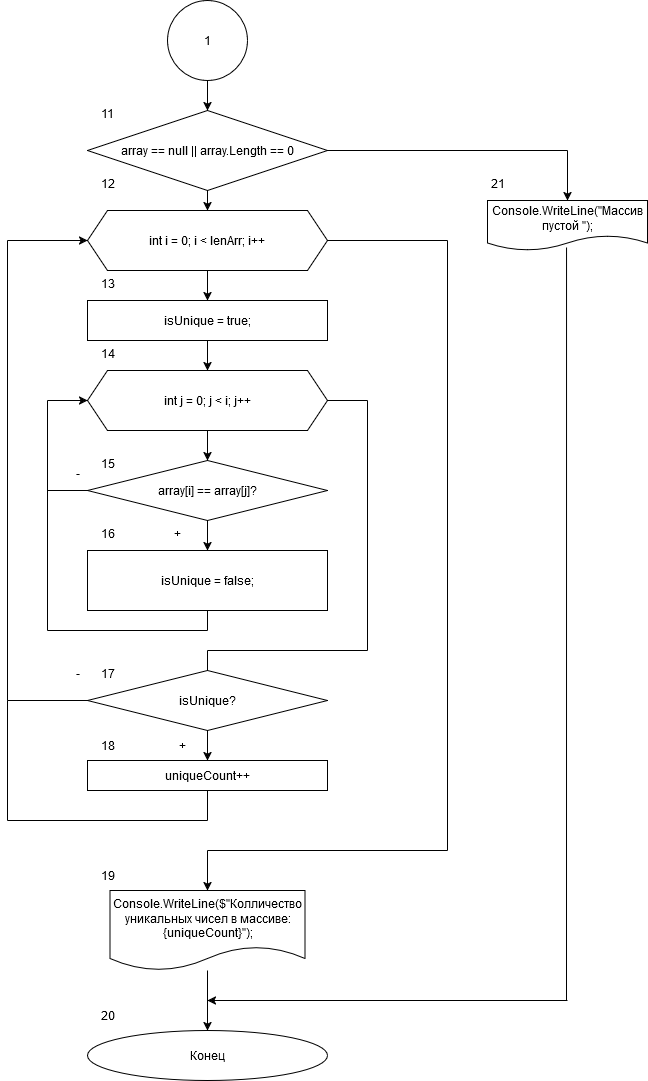

The diagram above was exported from draw.io. Its source (the exported page's mxGraphModel, read from the mxfile embedded in the PNG):
<mxGraphModel dx="1434" dy="782" grid="1" gridSize="10" guides="1" tooltips="1" connect="1" arrows="1" fold="1" page="1" pageScale="1" pageWidth="827" pageHeight="1169" math="0" shadow="0">
  <root>
    <mxCell id="0" />
    <mxCell id="1" parent="0" />
    <mxCell id="av0RyV1UPgV7YaOdiBXx-3" style="edgeStyle=orthogonalEdgeStyle;rounded=0;orthogonalLoop=1;jettySize=auto;html=1;entryX=0.5;entryY=0;entryDx=0;entryDy=0;" parent="1" source="av0RyV1UPgV7YaOdiBXx-1" target="av0RyV1UPgV7YaOdiBXx-2" edge="1">
      <mxGeometry relative="1" as="geometry" />
    </mxCell>
    <mxCell id="av0RyV1UPgV7YaOdiBXx-1" value="1" style="ellipse;whiteSpace=wrap;html=1;aspect=fixed;" parent="1" vertex="1">
      <mxGeometry x="360" y="40" width="80" height="80" as="geometry" />
    </mxCell>
    <mxCell id="av0RyV1UPgV7YaOdiBXx-5" style="edgeStyle=orthogonalEdgeStyle;rounded=0;orthogonalLoop=1;jettySize=auto;html=1;entryX=0.5;entryY=0;entryDx=0;entryDy=0;" parent="1" source="av0RyV1UPgV7YaOdiBXx-2" target="av0RyV1UPgV7YaOdiBXx-6" edge="1">
      <mxGeometry relative="1" as="geometry">
        <mxPoint x="400" y="290" as="targetPoint" />
      </mxGeometry>
    </mxCell>
    <mxCell id="av0RyV1UPgV7YaOdiBXx-2" value="array == null || array.Length == 0" style="rhombus;whiteSpace=wrap;html=1;" parent="1" vertex="1">
      <mxGeometry x="280" y="150" width="240" height="80" as="geometry" />
    </mxCell>
    <mxCell id="av0RyV1UPgV7YaOdiBXx-9" style="edgeStyle=orthogonalEdgeStyle;rounded=0;orthogonalLoop=1;jettySize=auto;html=1;" parent="1" source="av0RyV1UPgV7YaOdiBXx-6" target="av0RyV1UPgV7YaOdiBXx-8" edge="1">
      <mxGeometry relative="1" as="geometry" />
    </mxCell>
    <mxCell id="av0RyV1UPgV7YaOdiBXx-6" value="int i = 0; i &amp;lt; lenArr; i++" style="shape=hexagon;perimeter=hexagonPerimeter2;whiteSpace=wrap;html=1;fixedSize=1;" parent="1" vertex="1">
      <mxGeometry x="280" y="250" width="240" height="60" as="geometry" />
    </mxCell>
    <mxCell id="av0RyV1UPgV7YaOdiBXx-14" style="edgeStyle=orthogonalEdgeStyle;rounded=0;orthogonalLoop=1;jettySize=auto;html=1;" parent="1" source="av0RyV1UPgV7YaOdiBXx-8" target="av0RyV1UPgV7YaOdiBXx-10" edge="1">
      <mxGeometry relative="1" as="geometry" />
    </mxCell>
    <mxCell id="av0RyV1UPgV7YaOdiBXx-8" value="isUnique = true;" style="rounded=0;whiteSpace=wrap;html=1;" parent="1" vertex="1">
      <mxGeometry x="280" y="340" width="240" height="40" as="geometry" />
    </mxCell>
    <mxCell id="av0RyV1UPgV7YaOdiBXx-13" style="edgeStyle=orthogonalEdgeStyle;rounded=0;orthogonalLoop=1;jettySize=auto;html=1;entryX=0.5;entryY=0;entryDx=0;entryDy=0;" parent="1" source="av0RyV1UPgV7YaOdiBXx-10" target="av0RyV1UPgV7YaOdiBXx-11" edge="1">
      <mxGeometry relative="1" as="geometry" />
    </mxCell>
    <mxCell id="av0RyV1UPgV7YaOdiBXx-10" value="int j = 0; j &amp;lt; i; j++" style="shape=hexagon;perimeter=hexagonPerimeter2;whiteSpace=wrap;html=1;fixedSize=1;" parent="1" vertex="1">
      <mxGeometry x="280" y="410" width="240" height="60" as="geometry" />
    </mxCell>
    <mxCell id="av0RyV1UPgV7YaOdiBXx-16" style="edgeStyle=orthogonalEdgeStyle;rounded=0;orthogonalLoop=1;jettySize=auto;html=1;" parent="1" source="av0RyV1UPgV7YaOdiBXx-11" target="av0RyV1UPgV7YaOdiBXx-15" edge="1">
      <mxGeometry relative="1" as="geometry" />
    </mxCell>
    <mxCell id="av0RyV1UPgV7YaOdiBXx-11" value="array[i] == array[j]?" style="rhombus;whiteSpace=wrap;html=1;" parent="1" vertex="1">
      <mxGeometry x="280" y="500" width="240" height="60" as="geometry" />
    </mxCell>
    <mxCell id="av0RyV1UPgV7YaOdiBXx-15" value="isUnique = false;" style="rounded=0;whiteSpace=wrap;html=1;" parent="1" vertex="1">
      <mxGeometry x="280" y="590" width="240" height="60" as="geometry" />
    </mxCell>
    <mxCell id="av0RyV1UPgV7YaOdiBXx-17" value="" style="endArrow=none;html=1;rounded=0;entryX=0.5;entryY=1;entryDx=0;entryDy=0;" parent="1" target="av0RyV1UPgV7YaOdiBXx-15" edge="1">
      <mxGeometry width="50" height="50" relative="1" as="geometry">
        <mxPoint x="400" y="670" as="sourcePoint" />
        <mxPoint x="400" y="730" as="targetPoint" />
      </mxGeometry>
    </mxCell>
    <mxCell id="av0RyV1UPgV7YaOdiBXx-18" value="" style="endArrow=none;html=1;rounded=0;" parent="1" edge="1">
      <mxGeometry width="50" height="50" relative="1" as="geometry">
        <mxPoint x="240" y="670" as="sourcePoint" />
        <mxPoint x="400" y="670" as="targetPoint" />
      </mxGeometry>
    </mxCell>
    <mxCell id="av0RyV1UPgV7YaOdiBXx-19" value="" style="endArrow=none;html=1;rounded=0;" parent="1" edge="1">
      <mxGeometry width="50" height="50" relative="1" as="geometry">
        <mxPoint x="240" y="670" as="sourcePoint" />
        <mxPoint x="240" y="440" as="targetPoint" />
      </mxGeometry>
    </mxCell>
    <mxCell id="av0RyV1UPgV7YaOdiBXx-21" value="" style="endArrow=classic;html=1;rounded=0;entryX=0;entryY=0.5;entryDx=0;entryDy=0;" parent="1" target="av0RyV1UPgV7YaOdiBXx-10" edge="1">
      <mxGeometry width="50" height="50" relative="1" as="geometry">
        <mxPoint x="240" y="440" as="sourcePoint" />
        <mxPoint x="180" y="430" as="targetPoint" />
      </mxGeometry>
    </mxCell>
    <mxCell id="av0RyV1UPgV7YaOdiBXx-22" value="" style="endArrow=none;html=1;rounded=0;exitX=1;exitY=0.5;exitDx=0;exitDy=0;" parent="1" source="av0RyV1UPgV7YaOdiBXx-10" edge="1">
      <mxGeometry width="50" height="50" relative="1" as="geometry">
        <mxPoint x="620" y="450" as="sourcePoint" />
        <mxPoint x="560" y="440" as="targetPoint" />
      </mxGeometry>
    </mxCell>
    <mxCell id="av0RyV1UPgV7YaOdiBXx-23" value="" style="endArrow=none;html=1;rounded=0;" parent="1" edge="1">
      <mxGeometry width="50" height="50" relative="1" as="geometry">
        <mxPoint x="560" y="690" as="sourcePoint" />
        <mxPoint x="560" y="440" as="targetPoint" />
        <Array as="points">
          <mxPoint x="560" y="570" />
        </Array>
      </mxGeometry>
    </mxCell>
    <mxCell id="av0RyV1UPgV7YaOdiBXx-24" value="" style="endArrow=none;html=1;rounded=0;" parent="1" edge="1">
      <mxGeometry width="50" height="50" relative="1" as="geometry">
        <mxPoint x="400" y="690" as="sourcePoint" />
        <mxPoint x="560" y="690" as="targetPoint" />
      </mxGeometry>
    </mxCell>
    <mxCell id="av0RyV1UPgV7YaOdiBXx-25" value="" style="endArrow=classic;html=1;rounded=0;" parent="1" edge="1">
      <mxGeometry width="50" height="50" relative="1" as="geometry">
        <mxPoint x="400" y="690" as="sourcePoint" />
        <mxPoint x="400" y="720" as="targetPoint" />
      </mxGeometry>
    </mxCell>
    <mxCell id="av0RyV1UPgV7YaOdiBXx-28" style="edgeStyle=orthogonalEdgeStyle;rounded=0;orthogonalLoop=1;jettySize=auto;html=1;entryX=0.5;entryY=0;entryDx=0;entryDy=0;" parent="1" source="av0RyV1UPgV7YaOdiBXx-26" target="av0RyV1UPgV7YaOdiBXx-29" edge="1">
      <mxGeometry relative="1" as="geometry">
        <mxPoint x="400" y="870" as="targetPoint" />
      </mxGeometry>
    </mxCell>
    <mxCell id="av0RyV1UPgV7YaOdiBXx-26" value="isUnique?" style="rhombus;whiteSpace=wrap;html=1;" parent="1" vertex="1">
      <mxGeometry x="280" y="710" width="240" height="60" as="geometry" />
    </mxCell>
    <mxCell id="av0RyV1UPgV7YaOdiBXx-29" value="uniqueCount++" style="rounded=0;whiteSpace=wrap;html=1;" parent="1" vertex="1">
      <mxGeometry x="280" y="800" width="240" height="30" as="geometry" />
    </mxCell>
    <mxCell id="av0RyV1UPgV7YaOdiBXx-32" value="Конец" style="ellipse;whiteSpace=wrap;html=1;" parent="1" vertex="1">
      <mxGeometry x="280" y="1070" width="240" height="50" as="geometry" />
    </mxCell>
    <mxCell id="av0RyV1UPgV7YaOdiBXx-35" value="" style="endArrow=none;html=1;rounded=0;exitX=1;exitY=0.5;exitDx=0;exitDy=0;" parent="1" source="av0RyV1UPgV7YaOdiBXx-2" edge="1">
      <mxGeometry width="50" height="50" relative="1" as="geometry">
        <mxPoint x="540" y="200" as="sourcePoint" />
        <mxPoint x="760" y="190" as="targetPoint" />
      </mxGeometry>
    </mxCell>
    <mxCell id="av0RyV1UPgV7YaOdiBXx-40" value="" style="endArrow=none;html=1;rounded=0;entryX=0.494;entryY=0.94;entryDx=0;entryDy=0;entryPerimeter=0;" parent="1" target="Ap4haczWBA2yMeT4xVQ2-1" edge="1">
      <mxGeometry width="50" height="50" relative="1" as="geometry">
        <mxPoint x="759" y="1040" as="sourcePoint" />
        <mxPoint x="770" y="390" as="targetPoint" />
      </mxGeometry>
    </mxCell>
    <mxCell id="av0RyV1UPgV7YaOdiBXx-42" value="+" style="text;html=1;align=center;verticalAlign=middle;resizable=0;points=[];autosize=1;strokeColor=none;fillColor=none;" parent="1" vertex="1">
      <mxGeometry x="360" y="770" width="30" height="30" as="geometry" />
    </mxCell>
    <mxCell id="av0RyV1UPgV7YaOdiBXx-44" value="" style="endArrow=none;html=1;rounded=0;entryX=0;entryY=0.5;entryDx=0;entryDy=0;" parent="1" target="av0RyV1UPgV7YaOdiBXx-26" edge="1">
      <mxGeometry width="50" height="50" relative="1" as="geometry">
        <mxPoint x="200" y="740" as="sourcePoint" />
        <mxPoint x="250" y="740" as="targetPoint" />
      </mxGeometry>
    </mxCell>
    <mxCell id="av0RyV1UPgV7YaOdiBXx-45" value="" style="endArrow=none;html=1;rounded=0;" parent="1" edge="1">
      <mxGeometry width="50" height="50" relative="1" as="geometry">
        <mxPoint x="200" y="740" as="sourcePoint" />
        <mxPoint x="200" y="280" as="targetPoint" />
      </mxGeometry>
    </mxCell>
    <mxCell id="av0RyV1UPgV7YaOdiBXx-47" value="" style="endArrow=classic;html=1;rounded=0;entryX=0;entryY=0.5;entryDx=0;entryDy=0;" parent="1" target="av0RyV1UPgV7YaOdiBXx-6" edge="1">
      <mxGeometry width="50" height="50" relative="1" as="geometry">
        <mxPoint x="200" y="280" as="sourcePoint" />
        <mxPoint x="240" y="200" as="targetPoint" />
      </mxGeometry>
    </mxCell>
    <mxCell id="av0RyV1UPgV7YaOdiBXx-49" value="" style="endArrow=classic;html=1;rounded=0;entryX=0.5;entryY=0;entryDx=0;entryDy=0;" parent="1" edge="1">
      <mxGeometry width="50" height="50" relative="1" as="geometry">
        <mxPoint x="760" y="190" as="sourcePoint" />
        <mxPoint x="760" y="240" as="targetPoint" />
      </mxGeometry>
    </mxCell>
    <mxCell id="av0RyV1UPgV7YaOdiBXx-50" value="" style="endArrow=none;html=1;rounded=0;exitX=1;exitY=0.5;exitDx=0;exitDy=0;" parent="1" source="av0RyV1UPgV7YaOdiBXx-6" edge="1">
      <mxGeometry width="50" height="50" relative="1" as="geometry">
        <mxPoint x="540" y="300" as="sourcePoint" />
        <mxPoint x="640" y="280" as="targetPoint" />
      </mxGeometry>
    </mxCell>
    <mxCell id="av0RyV1UPgV7YaOdiBXx-51" value="" style="endArrow=none;html=1;rounded=0;" parent="1" edge="1">
      <mxGeometry width="50" height="50" relative="1" as="geometry">
        <mxPoint x="640" y="890" as="sourcePoint" />
        <mxPoint x="640" y="280" as="targetPoint" />
      </mxGeometry>
    </mxCell>
    <mxCell id="av0RyV1UPgV7YaOdiBXx-52" value="" style="endArrow=none;html=1;rounded=0;" parent="1" edge="1">
      <mxGeometry width="50" height="50" relative="1" as="geometry">
        <mxPoint x="400" y="890" as="sourcePoint" />
        <mxPoint x="640" y="890" as="targetPoint" />
      </mxGeometry>
    </mxCell>
    <mxCell id="av0RyV1UPgV7YaOdiBXx-53" value="" style="endArrow=classic;html=1;rounded=0;entryX=0.5;entryY=0;entryDx=0;entryDy=0;" parent="1" target="Ap4haczWBA2yMeT4xVQ2-5" edge="1">
      <mxGeometry width="50" height="50" relative="1" as="geometry">
        <mxPoint x="400" y="890" as="sourcePoint" />
        <mxPoint x="400" y="930" as="targetPoint" />
      </mxGeometry>
    </mxCell>
    <mxCell id="av0RyV1UPgV7YaOdiBXx-54" value="-" style="text;html=1;align=center;verticalAlign=middle;resizable=0;points=[];autosize=1;strokeColor=none;fillColor=none;" parent="1" vertex="1">
      <mxGeometry x="255" y="698" width="30" height="30" as="geometry" />
    </mxCell>
    <mxCell id="av0RyV1UPgV7YaOdiBXx-55" value="" style="endArrow=none;html=1;rounded=0;entryX=0;entryY=0.5;entryDx=0;entryDy=0;" parent="1" target="av0RyV1UPgV7YaOdiBXx-11" edge="1">
      <mxGeometry width="50" height="50" relative="1" as="geometry">
        <mxPoint x="240" y="530" as="sourcePoint" />
        <mxPoint x="160" y="650" as="targetPoint" />
      </mxGeometry>
    </mxCell>
    <mxCell id="av0RyV1UPgV7YaOdiBXx-56" value="+" style="text;html=1;align=center;verticalAlign=middle;resizable=0;points=[];autosize=1;strokeColor=none;fillColor=none;" parent="1" vertex="1">
      <mxGeometry x="355" y="558" width="30" height="30" as="geometry" />
    </mxCell>
    <mxCell id="av0RyV1UPgV7YaOdiBXx-57" value="-" style="text;html=1;align=center;verticalAlign=middle;resizable=0;points=[];autosize=1;strokeColor=none;fillColor=none;" parent="1" vertex="1">
      <mxGeometry x="255" y="498" width="30" height="30" as="geometry" />
    </mxCell>
    <mxCell id="av0RyV1UPgV7YaOdiBXx-58" value="11" style="text;html=1;align=center;verticalAlign=middle;resizable=0;points=[];autosize=1;strokeColor=none;fillColor=none;" parent="1" vertex="1">
      <mxGeometry x="280" y="138" width="40" height="30" as="geometry" />
    </mxCell>
    <mxCell id="av0RyV1UPgV7YaOdiBXx-59" value="12" style="text;html=1;align=center;verticalAlign=middle;resizable=0;points=[];autosize=1;strokeColor=none;fillColor=none;" parent="1" vertex="1">
      <mxGeometry x="280" y="208" width="40" height="30" as="geometry" />
    </mxCell>
    <mxCell id="av0RyV1UPgV7YaOdiBXx-60" value="13" style="text;html=1;align=center;verticalAlign=middle;resizable=0;points=[];autosize=1;strokeColor=none;fillColor=none;" parent="1" vertex="1">
      <mxGeometry x="280" y="308" width="40" height="30" as="geometry" />
    </mxCell>
    <mxCell id="av0RyV1UPgV7YaOdiBXx-61" value="14" style="text;html=1;align=center;verticalAlign=middle;resizable=0;points=[];autosize=1;strokeColor=none;fillColor=none;" parent="1" vertex="1">
      <mxGeometry x="280" y="378" width="40" height="30" as="geometry" />
    </mxCell>
    <mxCell id="av0RyV1UPgV7YaOdiBXx-62" value="15" style="text;html=1;align=center;verticalAlign=middle;resizable=0;points=[];autosize=1;strokeColor=none;fillColor=none;" parent="1" vertex="1">
      <mxGeometry x="280" y="488" width="40" height="30" as="geometry" />
    </mxCell>
    <mxCell id="av0RyV1UPgV7YaOdiBXx-63" value="16" style="text;html=1;align=center;verticalAlign=middle;resizable=0;points=[];autosize=1;strokeColor=none;fillColor=none;" parent="1" vertex="1">
      <mxGeometry x="280" y="558" width="40" height="30" as="geometry" />
    </mxCell>
    <mxCell id="av0RyV1UPgV7YaOdiBXx-64" value="17" style="text;html=1;align=center;verticalAlign=middle;resizable=0;points=[];autosize=1;strokeColor=none;fillColor=none;" parent="1" vertex="1">
      <mxGeometry x="280" y="698" width="40" height="30" as="geometry" />
    </mxCell>
    <mxCell id="av0RyV1UPgV7YaOdiBXx-65" value="18" style="text;html=1;align=center;verticalAlign=middle;resizable=0;points=[];autosize=1;strokeColor=none;fillColor=none;" parent="1" vertex="1">
      <mxGeometry x="280" y="770" width="40" height="30" as="geometry" />
    </mxCell>
    <mxCell id="av0RyV1UPgV7YaOdiBXx-66" value="19" style="text;html=1;align=center;verticalAlign=middle;resizable=0;points=[];autosize=1;strokeColor=none;fillColor=none;" parent="1" vertex="1">
      <mxGeometry x="280" y="900" width="40" height="30" as="geometry" />
    </mxCell>
    <mxCell id="av0RyV1UPgV7YaOdiBXx-67" value="20" style="text;html=1;align=center;verticalAlign=middle;resizable=0;points=[];autosize=1;strokeColor=none;fillColor=none;" parent="1" vertex="1">
      <mxGeometry x="280" y="1040" width="40" height="30" as="geometry" />
    </mxCell>
    <mxCell id="av0RyV1UPgV7YaOdiBXx-68" value="21" style="text;html=1;align=center;verticalAlign=middle;resizable=0;points=[];autosize=1;strokeColor=none;fillColor=none;" parent="1" vertex="1">
      <mxGeometry x="670" y="208" width="40" height="30" as="geometry" />
    </mxCell>
    <mxCell id="Ap4haczWBA2yMeT4xVQ2-1" value="Console.WriteLine(&quot;Массив пустой &quot;);" style="shape=document;whiteSpace=wrap;html=1;boundedLbl=1;" parent="1" vertex="1">
      <mxGeometry x="680" y="240" width="160" height="50" as="geometry" />
    </mxCell>
    <mxCell id="Ap4haczWBA2yMeT4xVQ2-2" value="" style="endArrow=none;html=1;rounded=0;entryX=0.5;entryY=1;entryDx=0;entryDy=0;" parent="1" target="av0RyV1UPgV7YaOdiBXx-29" edge="1">
      <mxGeometry width="50" height="50" relative="1" as="geometry">
        <mxPoint x="400" y="860" as="sourcePoint" />
        <mxPoint x="410" y="870" as="targetPoint" />
      </mxGeometry>
    </mxCell>
    <mxCell id="Ap4haczWBA2yMeT4xVQ2-3" value="" style="endArrow=none;html=1;rounded=0;" parent="1" edge="1">
      <mxGeometry width="50" height="50" relative="1" as="geometry">
        <mxPoint x="200" y="860" as="sourcePoint" />
        <mxPoint x="400" y="860" as="targetPoint" />
      </mxGeometry>
    </mxCell>
    <mxCell id="Ap4haczWBA2yMeT4xVQ2-4" value="" style="endArrow=none;html=1;rounded=0;" parent="1" edge="1">
      <mxGeometry width="50" height="50" relative="1" as="geometry">
        <mxPoint x="200" y="860" as="sourcePoint" />
        <mxPoint x="200" y="740" as="targetPoint" />
      </mxGeometry>
    </mxCell>
    <mxCell id="Ap4haczWBA2yMeT4xVQ2-6" style="edgeStyle=orthogonalEdgeStyle;rounded=0;orthogonalLoop=1;jettySize=auto;html=1;entryX=0.5;entryY=0;entryDx=0;entryDy=0;" parent="1" source="Ap4haczWBA2yMeT4xVQ2-5" target="av0RyV1UPgV7YaOdiBXx-32" edge="1">
      <mxGeometry relative="1" as="geometry" />
    </mxCell>
    <mxCell id="Ap4haczWBA2yMeT4xVQ2-5" value="Console.WriteLine($&quot;Колличество уникальных чисел в массиве: {uniqueCount}&quot;);" style="shape=document;whiteSpace=wrap;html=1;boundedLbl=1;" parent="1" vertex="1">
      <mxGeometry x="302.5" y="930" width="195" height="80" as="geometry" />
    </mxCell>
    <mxCell id="jkDq7oboHMd7aGzTC3hf-1" value="" style="endArrow=classic;html=1;rounded=0;" edge="1" parent="1">
      <mxGeometry width="50" height="50" relative="1" as="geometry">
        <mxPoint x="760" y="1040" as="sourcePoint" />
        <mxPoint x="400" y="1040" as="targetPoint" />
      </mxGeometry>
    </mxCell>
  </root>
</mxGraphModel>